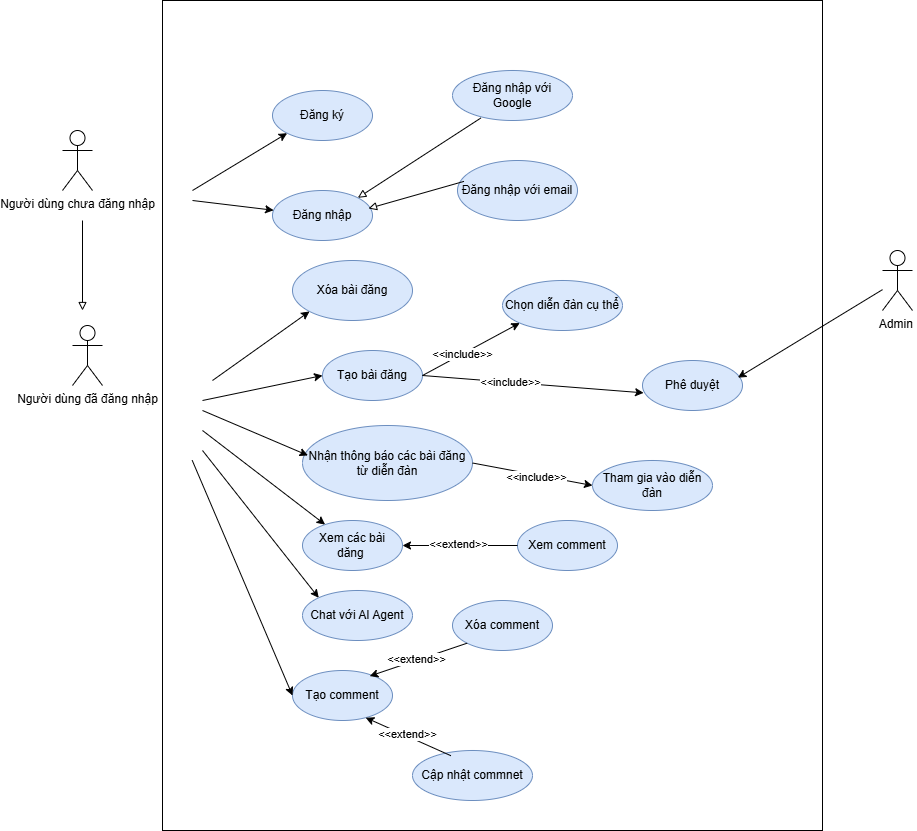

The diagram above was exported from draw.io. Its source (the exported page's mxGraphModel, read from the mxfile embedded in the PNG):
<mxGraphModel dx="2435" dy="811" grid="1" gridSize="10" guides="1" tooltips="1" connect="1" arrows="1" fold="1" page="1" pageScale="1" pageWidth="850" pageHeight="1100" math="0" shadow="0">
  <root>
    <mxCell id="0" />
    <mxCell id="1" parent="0" />
    <mxCell id="jJwcklAbWCejbkb284q1-13" parent="1" style="rounded=0;whiteSpace=wrap;html=1;imageAspect=0;" value="" vertex="1">
      <mxGeometry height="830" width="660" x="70" y="80" as="geometry" />
    </mxCell>
    <mxCell id="jJwcklAbWCejbkb284q1-7" parent="1" style="shape=umlActor;verticalLabelPosition=bottom;verticalAlign=top;html=1;outlineConnect=0;" value="Người dùng chưa đăng nhập&lt;div&gt;&lt;br&gt;&lt;/div&gt;" vertex="1">
      <mxGeometry height="60" width="30" x="-30" y="210" as="geometry" />
    </mxCell>
    <mxCell id="jJwcklAbWCejbkb284q1-8" parent="1" style="shape=umlActor;verticalLabelPosition=bottom;verticalAlign=top;html=1;outlineConnect=0;" value="&lt;div&gt;Người dùng đã đăng nhập&lt;/div&gt;" vertex="1">
      <mxGeometry height="60" width="30" x="-20" y="405" as="geometry" />
    </mxCell>
    <mxCell id="jJwcklAbWCejbkb284q1-9" parent="1" style="ellipse;whiteSpace=wrap;html=1;fillColor=#dae8fc;strokeColor=#6c8ebf;" value="Đăng nhập" vertex="1">
      <mxGeometry height="50" width="100" x="180" y="270" as="geometry" />
    </mxCell>
    <mxCell id="jJwcklAbWCejbkb284q1-10" parent="1" style="ellipse;whiteSpace=wrap;html=1;fillColor=#dae8fc;strokeColor=#6c8ebf;" value="Đăng ký" vertex="1">
      <mxGeometry height="50" width="100" x="180" y="170" as="geometry" />
    </mxCell>
    <mxCell id="jJwcklAbWCejbkb284q1-12" edge="1" parent="1" style="endArrow=classic;html=1;rounded=0;entryX=0;entryY=1;entryDx=0;entryDy=0;" target="jJwcklAbWCejbkb284q1-10" value="">
      <mxGeometry height="50" relative="1" width="50" as="geometry">
        <mxPoint x="100" y="270" as="sourcePoint" />
        <mxPoint x="160" y="230" as="targetPoint" />
      </mxGeometry>
    </mxCell>
    <mxCell id="jJwcklAbWCejbkb284q1-16" edge="1" parent="1" style="endArrow=classic;html=1;rounded=0;" target="jJwcklAbWCejbkb284q1-9" value="">
      <mxGeometry height="50" relative="1" width="50" as="geometry">
        <mxPoint x="100" y="280" as="sourcePoint" />
        <mxPoint x="204" y="232" as="targetPoint" />
      </mxGeometry>
    </mxCell>
    <mxCell id="jJwcklAbWCejbkb284q1-17" edge="1" parent="1" style="endArrow=block;html=1;rounded=0;endFill=0;" value="">
      <mxGeometry height="50" relative="1" width="50" as="geometry">
        <mxPoint x="-10" y="300" as="sourcePoint" />
        <mxPoint x="-10" y="390" as="targetPoint" />
      </mxGeometry>
    </mxCell>
    <mxCell id="jJwcklAbWCejbkb284q1-18" parent="1" style="ellipse;whiteSpace=wrap;html=1;fillColor=#dae8fc;strokeColor=#6c8ebf;" value="Tạo bài đăng" vertex="1">
      <mxGeometry height="50" width="100" x="230" y="430" as="geometry" />
    </mxCell>
    <mxCell id="jJwcklAbWCejbkb284q1-19" parent="1" style="ellipse;whiteSpace=wrap;html=1;fillColor=#dae8fc;strokeColor=#6c8ebf;" value="Xem các bài dăng&amp;nbsp;" vertex="1">
      <mxGeometry height="50" width="100" x="210" y="600" as="geometry" />
    </mxCell>
    <mxCell id="jJwcklAbWCejbkb284q1-20" parent="1" style="ellipse;whiteSpace=wrap;html=1;fillColor=#dae8fc;strokeColor=#6c8ebf;" value="Đăng nhập với Google" vertex="1">
      <mxGeometry height="50" width="120" x="360" y="150" as="geometry" />
    </mxCell>
    <mxCell id="jJwcklAbWCejbkb284q1-21" parent="1" style="ellipse;whiteSpace=wrap;html=1;fillColor=#dae8fc;strokeColor=#6c8ebf;" value="Đăng nhập với email" vertex="1">
      <mxGeometry height="60" width="120" x="365" y="240" as="geometry" />
    </mxCell>
    <mxCell id="jJwcklAbWCejbkb284q1-22" edge="1" parent="1" source="jJwcklAbWCejbkb284q1-20" style="endArrow=block;html=1;rounded=0;entryX=1;entryY=0;entryDx=0;entryDy=0;exitX=0.236;exitY=0.951;exitDx=0;exitDy=0;exitPerimeter=0;endFill=0;" target="jJwcklAbWCejbkb284q1-9" value="">
      <mxGeometry height="50" relative="1" width="50" as="geometry">
        <mxPoint x="320" y="290" as="sourcePoint" />
        <mxPoint x="370" y="240" as="targetPoint" />
      </mxGeometry>
    </mxCell>
    <mxCell id="jJwcklAbWCejbkb284q1-23" edge="1" parent="1" source="jJwcklAbWCejbkb284q1-21" style="endArrow=block;html=1;rounded=0;entryX=1;entryY=0;entryDx=0;entryDy=0;exitX=0.054;exitY=0.348;exitDx=0;exitDy=0;exitPerimeter=0;endFill=0;" value="">
      <mxGeometry height="50" relative="1" width="50" as="geometry">
        <mxPoint x="378" y="238" as="sourcePoint" />
        <mxPoint x="276" y="288" as="targetPoint" />
      </mxGeometry>
    </mxCell>
    <mxCell id="jJwcklAbWCejbkb284q1-24" parent="1" style="ellipse;whiteSpace=wrap;html=1;fillColor=#dae8fc;strokeColor=#6c8ebf;" value="Xóa bài đăng" vertex="1">
      <mxGeometry height="60" width="120" x="200" y="340" as="geometry" />
    </mxCell>
    <mxCell id="jJwcklAbWCejbkb284q1-25" parent="1" style="shape=umlActor;verticalLabelPosition=bottom;verticalAlign=top;html=1;outlineConnect=0;" value="Admin&amp;nbsp;" vertex="1">
      <mxGeometry height="60" width="30" x="790" y="330" as="geometry" />
    </mxCell>
    <mxCell id="jJwcklAbWCejbkb284q1-26" edge="1" parent="1" style="endArrow=classic;html=1;rounded=0;entryX=0;entryY=1;entryDx=0;entryDy=0;" target="jJwcklAbWCejbkb284q1-24" value="">
      <mxGeometry height="50" relative="1" width="50" as="geometry">
        <mxPoint x="120" y="460" as="sourcePoint" />
        <mxPoint x="150" y="420" as="targetPoint" />
      </mxGeometry>
    </mxCell>
    <mxCell id="jJwcklAbWCejbkb284q1-27" edge="1" parent="1" style="endArrow=classic;html=1;rounded=0;entryX=0;entryY=0.5;entryDx=0;entryDy=0;" target="jJwcklAbWCejbkb284q1-18" value="">
      <mxGeometry height="50" relative="1" width="50" as="geometry">
        <mxPoint x="110" y="480" as="sourcePoint" />
        <mxPoint x="194" y="432" as="targetPoint" />
      </mxGeometry>
    </mxCell>
    <mxCell id="jJwcklAbWCejbkb284q1-28" edge="1" parent="1" style="endArrow=classic;html=1;rounded=0;" target="jJwcklAbWCejbkb284q1-19" value="">
      <mxGeometry height="50" relative="1" width="50" as="geometry">
        <mxPoint x="110" y="510" as="sourcePoint" />
        <mxPoint x="220" y="485" as="targetPoint" />
      </mxGeometry>
    </mxCell>
    <mxCell id="jJwcklAbWCejbkb284q1-29" parent="1" style="ellipse;whiteSpace=wrap;html=1;fillColor=#dae8fc;strokeColor=#6c8ebf;" value="Chọn diễn đàn cụ thể" vertex="1">
      <mxGeometry height="50" width="120" x="410" y="360" as="geometry" />
    </mxCell>
    <mxCell id="jJwcklAbWCejbkb284q1-31" edge="1" parent="1" source="jJwcklAbWCejbkb284q1-18" style="endArrow=classic;html=1;rounded=0;entryX=0;entryY=1;entryDx=0;entryDy=0;exitX=1;exitY=0.5;exitDx=0;exitDy=0;" target="jJwcklAbWCejbkb284q1-29" value="">
      <mxGeometry height="50" relative="1" width="50" as="geometry">
        <mxPoint x="310" y="510" as="sourcePoint" />
        <mxPoint x="360" y="460" as="targetPoint" />
      </mxGeometry>
    </mxCell>
    <mxCell id="jJwcklAbWCejbkb284q1-32" connectable="0" parent="jJwcklAbWCejbkb284q1-31" style="edgeLabel;html=1;align=center;verticalAlign=middle;resizable=0;points=[];" value="&amp;lt;&amp;lt;include&amp;gt;&amp;gt;" vertex="1">
      <mxGeometry relative="1" x="-0.2052" y="1" as="geometry">
        <mxPoint as="offset" />
      </mxGeometry>
    </mxCell>
    <mxCell id="jJwcklAbWCejbkb284q1-33" parent="1" style="ellipse;whiteSpace=wrap;html=1;fillColor=#dae8fc;strokeColor=#6c8ebf;" value="Tham gia vào diễn đàn" vertex="1">
      <mxGeometry height="50" width="120" x="500" y="540" as="geometry" />
    </mxCell>
    <mxCell id="jJwcklAbWCejbkb284q1-34" parent="1" style="ellipse;whiteSpace=wrap;html=1;fillColor=#dae8fc;strokeColor=#6c8ebf;" value="Nhận thông báo các bài đăng từ diễn đàn" vertex="1">
      <mxGeometry height="75" width="170" x="210" y="505" as="geometry" />
    </mxCell>
    <mxCell id="jJwcklAbWCejbkb284q1-35" edge="1" parent="1" style="endArrow=classic;html=1;rounded=0;entryX=0.032;entryY=0.399;entryDx=0;entryDy=0;entryPerimeter=0;" target="jJwcklAbWCejbkb284q1-34" value="">
      <mxGeometry height="50" relative="1" width="50" as="geometry">
        <mxPoint x="110" y="490" as="sourcePoint" />
        <mxPoint x="230" y="465" as="targetPoint" />
      </mxGeometry>
    </mxCell>
    <mxCell id="jJwcklAbWCejbkb284q1-37" edge="1" parent="1" source="jJwcklAbWCejbkb284q1-34" style="endArrow=classic;html=1;rounded=0;exitX=1;exitY=0.5;exitDx=0;exitDy=0;entryX=0;entryY=0.5;entryDx=0;entryDy=0;" target="jJwcklAbWCejbkb284q1-33" value="">
      <mxGeometry height="50" relative="1" width="50" as="geometry">
        <mxPoint x="375" y="510" as="sourcePoint" />
        <mxPoint x="440" y="550" as="targetPoint" />
      </mxGeometry>
    </mxCell>
    <mxCell id="jJwcklAbWCejbkb284q1-39" connectable="0" parent="jJwcklAbWCejbkb284q1-37" style="edgeLabel;html=1;align=center;verticalAlign=middle;resizable=0;points=[];" value="&amp;lt;&amp;lt;include&amp;gt;&amp;gt;" vertex="1">
      <mxGeometry relative="1" x="0.0526" y="-2" as="geometry">
        <mxPoint as="offset" />
      </mxGeometry>
    </mxCell>
    <mxCell id="jJwcklAbWCejbkb284q1-40" parent="1" style="ellipse;whiteSpace=wrap;html=1;fillColor=#dae8fc;strokeColor=#6c8ebf;" value="Phê duyệt" vertex="1">
      <mxGeometry height="50" width="100" x="550" y="440" as="geometry" />
    </mxCell>
    <mxCell id="jJwcklAbWCejbkb284q1-41" edge="1" parent="1" source="jJwcklAbWCejbkb284q1-18" style="endArrow=classic;html=1;rounded=0;entryX=0.011;entryY=0.647;entryDx=0;entryDy=0;exitX=1;exitY=0.5;exitDx=0;exitDy=0;entryPerimeter=0;" target="jJwcklAbWCejbkb284q1-40" value="">
      <mxGeometry height="50" relative="1" width="50" as="geometry">
        <mxPoint x="340" y="465" as="sourcePoint" />
        <mxPoint x="437" y="412" as="targetPoint" />
      </mxGeometry>
    </mxCell>
    <mxCell id="jJwcklAbWCejbkb284q1-42" connectable="0" parent="jJwcklAbWCejbkb284q1-41" style="edgeLabel;html=1;align=center;verticalAlign=middle;resizable=0;points=[];" value="&amp;lt;&amp;lt;include&amp;gt;&amp;gt;" vertex="1">
      <mxGeometry relative="1" x="-0.2052" y="1" as="geometry">
        <mxPoint as="offset" />
      </mxGeometry>
    </mxCell>
    <mxCell id="jJwcklAbWCejbkb284q1-43" edge="1" parent="1" source="jJwcklAbWCejbkb284q1-25" style="endArrow=classic;html=1;rounded=0;entryX=0.954;entryY=0.344;entryDx=0;entryDy=0;entryPerimeter=0;" target="jJwcklAbWCejbkb284q1-40" value="">
      <mxGeometry height="50" relative="1" width="50" as="geometry">
        <mxPoint x="110" y="480" as="sourcePoint" />
        <mxPoint x="197" y="421" as="targetPoint" />
      </mxGeometry>
    </mxCell>
    <mxCell id="jJwcklAbWCejbkb284q1-46" parent="1" style="ellipse;whiteSpace=wrap;html=1;fillColor=#dae8fc;strokeColor=#6c8ebf;" value="Xem comment" vertex="1">
      <mxGeometry height="50" width="100" x="425" y="600" as="geometry" />
    </mxCell>
    <mxCell id="jJwcklAbWCejbkb284q1-47" parent="1" style="ellipse;whiteSpace=wrap;html=1;fillColor=#dae8fc;strokeColor=#6c8ebf;" value="Tạo comment" vertex="1">
      <mxGeometry height="50" width="100" x="200" y="750" as="geometry" />
    </mxCell>
    <mxCell id="jJwcklAbWCejbkb284q1-48" edge="1" parent="1" source="jJwcklAbWCejbkb284q1-46" style="endArrow=classic;html=1;rounded=0;entryX=1;entryY=0.5;entryDx=0;entryDy=0;" target="jJwcklAbWCejbkb284q1-19" value="">
      <mxGeometry height="50" relative="1" width="50" as="geometry">
        <mxPoint x="390" y="553" as="sourcePoint" />
        <mxPoint x="510" y="575" as="targetPoint" />
      </mxGeometry>
    </mxCell>
    <mxCell id="jJwcklAbWCejbkb284q1-49" connectable="0" parent="jJwcklAbWCejbkb284q1-48" style="edgeLabel;html=1;align=center;verticalAlign=middle;resizable=0;points=[];" value="&amp;lt;&amp;lt;extend&amp;gt;&amp;gt;" vertex="1">
      <mxGeometry relative="1" x="0.0526" y="-2" as="geometry">
        <mxPoint as="offset" />
      </mxGeometry>
    </mxCell>
    <mxCell id="jJwcklAbWCejbkb284q1-52" parent="1" style="ellipse;whiteSpace=wrap;html=1;fillColor=#dae8fc;strokeColor=#6c8ebf;" value="Xóa comment" vertex="1">
      <mxGeometry height="50" width="100" x="360" y="680" as="geometry" />
    </mxCell>
    <mxCell id="jJwcklAbWCejbkb284q1-53" parent="1" style="ellipse;whiteSpace=wrap;html=1;fillColor=#dae8fc;strokeColor=#6c8ebf;" value="Cập nhật commnet" vertex="1">
      <mxGeometry height="50" width="120" x="320" y="830" as="geometry" />
    </mxCell>
    <mxCell id="jJwcklAbWCejbkb284q1-54" edge="1" parent="1" source="jJwcklAbWCejbkb284q1-52" style="endArrow=classic;html=1;rounded=0;entryX=0.772;entryY=0.112;entryDx=0;entryDy=0;entryPerimeter=0;exitX=0;exitY=1;exitDx=0;exitDy=0;" target="jJwcklAbWCejbkb284q1-47" value="">
      <mxGeometry height="50" relative="1" width="50" as="geometry">
        <mxPoint x="244" y="761" as="sourcePoint" />
        <mxPoint x="185" y="673" as="targetPoint" />
      </mxGeometry>
    </mxCell>
    <mxCell id="jJwcklAbWCejbkb284q1-55" connectable="0" parent="jJwcklAbWCejbkb284q1-54" style="edgeLabel;html=1;align=center;verticalAlign=middle;resizable=0;points=[];" value="&amp;lt;&amp;lt;extend&amp;gt;&amp;gt;" vertex="1">
      <mxGeometry relative="1" x="0.0526" y="-2" as="geometry">
        <mxPoint as="offset" />
      </mxGeometry>
    </mxCell>
    <mxCell id="jJwcklAbWCejbkb284q1-56" edge="1" parent="1" source="jJwcklAbWCejbkb284q1-53" style="endArrow=classic;html=1;rounded=0;entryX=0.732;entryY=0.944;entryDx=0;entryDy=0;entryPerimeter=0;exitX=0.32;exitY=0.104;exitDx=0;exitDy=0;exitPerimeter=0;" target="jJwcklAbWCejbkb284q1-47" value="">
      <mxGeometry height="50" relative="1" width="50" as="geometry">
        <mxPoint x="385" y="743" as="sourcePoint" />
        <mxPoint x="287" y="766" as="targetPoint" />
      </mxGeometry>
    </mxCell>
    <mxCell id="jJwcklAbWCejbkb284q1-57" connectable="0" parent="jJwcklAbWCejbkb284q1-56" style="edgeLabel;html=1;align=center;verticalAlign=middle;resizable=0;points=[];" value="&amp;lt;&amp;lt;extend&amp;gt;&amp;gt;" vertex="1">
      <mxGeometry relative="1" x="0.0526" y="-2" as="geometry">
        <mxPoint as="offset" />
      </mxGeometry>
    </mxCell>
    <mxCell id="csYkJsx75HkxIbsu2x1n-1" edge="1" parent="1" source="jJwcklAbWCejbkb284q1-13" style="endArrow=classic;html=1;rounded=0;entryX=0;entryY=0.5;entryDx=0;entryDy=0;exitX=0.045;exitY=0.554;exitDx=0;exitDy=0;exitPerimeter=0;" target="jJwcklAbWCejbkb284q1-47" value="">
      <mxGeometry height="50" relative="1" width="50" as="geometry">
        <mxPoint x="110" y="560" as="sourcePoint" />
        <mxPoint x="237" y="633" as="targetPoint" />
      </mxGeometry>
    </mxCell>
    <mxCell id="tGTYWy0GU2TM67vgQsYS-1" parent="1" style="ellipse;whiteSpace=wrap;html=1;fillColor=#dae8fc;strokeColor=#6c8ebf;" value="Chat với AI Agent" vertex="1">
      <mxGeometry height="50" width="110" x="210" y="670" as="geometry" />
    </mxCell>
    <mxCell id="tGTYWy0GU2TM67vgQsYS-2" edge="1" parent="1" style="endArrow=classic;html=1;rounded=0;entryX=0;entryY=0;entryDx=0;entryDy=0;" target="tGTYWy0GU2TM67vgQsYS-1" value="">
      <mxGeometry height="50" relative="1" width="50" as="geometry">
        <mxPoint x="110" y="530" as="sourcePoint" />
        <mxPoint x="243" y="614" as="targetPoint" />
      </mxGeometry>
    </mxCell>
  </root>
</mxGraphModel>